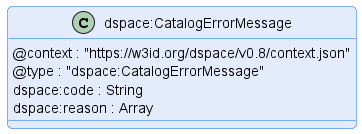

The diagram above was rendered by PlantUML. Its source (embedded in the PNG):
@startuml "catalog-error-message"
!pragma layout smetana

!include ../../../common/style/diagram.styles.puml

hide empty description


class "dspace:CatalogErrorMessage" {
    @context : "https://w3id.org/dspace/v0.8/context.json"
    @type : "dspace:CatalogErrorMessage"
    dspace:code : String
    dspace:reason : Array
}

@enduml